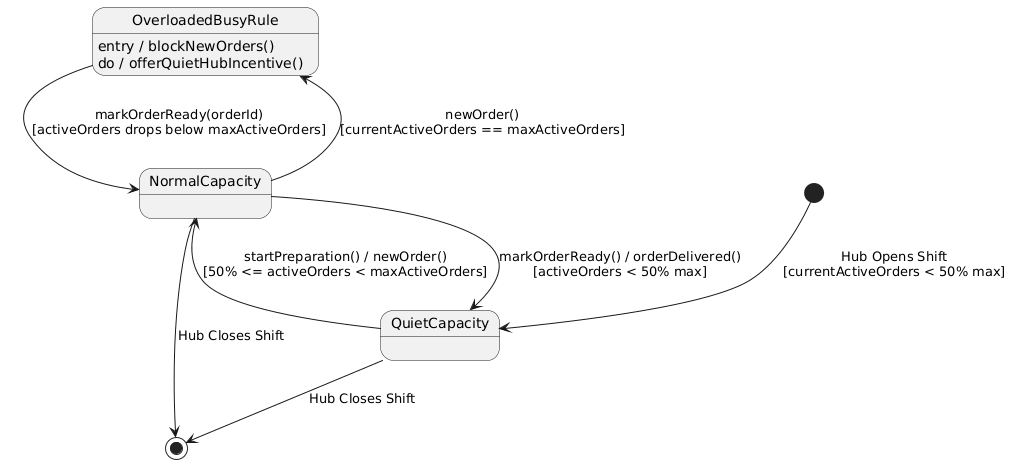

The diagram above was rendered by PlantUML. Its source (embedded in the PNG):
@startuml
skinparam shadowing false
[*] --> QuietCapacity : Hub Opens Shift\n[currentActiveOrders < 50% max]

QuietCapacity --> NormalCapacity : startPreparation() / newOrder()\n[50% <= activeOrders < maxActiveOrders]
NormalCapacity --> QuietCapacity : markOrderReady() / orderDelivered()\n[activeOrders < 50% max]

NormalCapacity --> OverloadedBusyRule : newOrder()\n[currentActiveOrders == maxActiveOrders]
OverloadedBusyRule : entry / blockNewOrders()\ndo / offerQuietHubIncentive()

OverloadedBusyRule --> NormalCapacity : markOrderReady(orderId)\n[activeOrders drops below maxActiveOrders]

NormalCapacity --> [*] : Hub Closes Shift
QuietCapacity --> [*] : Hub Closes Shift
@enduml